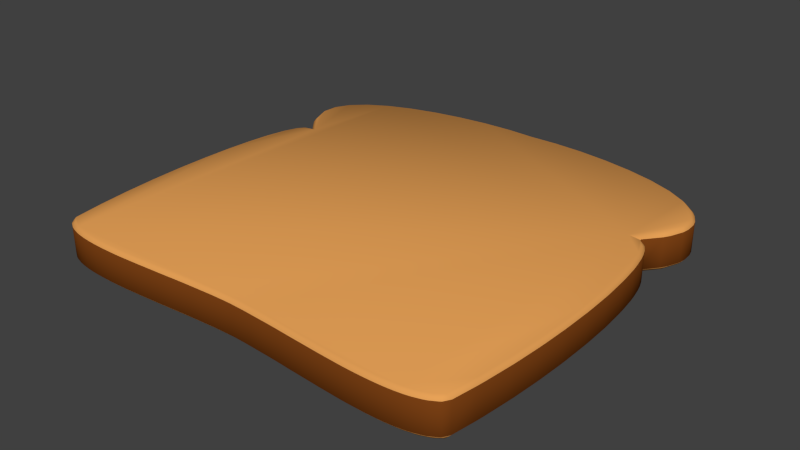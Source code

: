 # Source: rebanada.blend  (saved by Blender 2.74.0; exported with 4.5.12 LTS)
import bpy
from mathutils import Matrix  # noqa: F401  (used for matrix-valued properties, if any)

bpy.ops.wm.read_factory_settings(use_empty=True)
scene = bpy.context.scene
scene.name = 'Scene'

# ---- collections
col_collection_1 = bpy.data.collections.new('Collection 1'); scene.collection.children.link(col_collection_1)

# ---- materials (node trees are filled in below, after node groups)
mat_pan = bpy.data.materials.new('pan')
mat_pan.alpha_threshold = 0.0
mat_pan.use_transparent_shadow = False
mat_pan.diffuse_color = (0.8, 0.3591, 0.09614, 1.0)
mat_pan.roughness = 0.5
mat_tostao = bpy.data.materials.new('tostao')
mat_tostao.alpha_threshold = 0.0
mat_tostao.use_transparent_shadow = False
mat_tostao.diffuse_color = (0.196, 0.05201, 0.007468, 1.0)
mat_tostao.roughness = 0.5

# ---- material node trees

# ---- world
world_world = bpy.data.worlds.new('World'); scene.world = world_world
world_world.color = (0.05088, 0.05088, 0.05088)
world_world.use_sun_shadow = False
world_world.sun_shadow_jitter_overblur = 0.0
world_world.cycles.sampling_method = 'MANUAL'
world_world.cycles.sample_map_resolution = 256

# ---- meshes
me_mesh = bpy.data.meshes.new('Mesh')
me_mesh.from_pydata([(1.164e-10, -1.55, 0.0), (-0.03449, -1.585, -0.03451), (0.03449, -1.585, -0.03451), (-0.2354, -1.593, -0.03451), (-0.1665, -1.589, -0.03451), (-0.2025, -1.556, 0.0), (-0.4267, -1.604, -0.03451), (-0.3578, -1.6, -0.03451), (-0.3946, -1.567, 0.0), (-0.6213, -1.619, -0.03451), (-0.5525, -1.613, -0.03451), (-0.5895, -1.582, 0.0), (-0.8158, -1.633, -0.03451), (-0.747, -1.628, -0.03451), (-0.784, -1.597, 0.0), (-1.007, -1.646, -0.03451), (-0.9381, -1.642, -0.03451), (-0.9747, -1.61, 0.0), (-1.191, -1.656, -0.03451), (-1.122, -1.653, -0.03451), (-1.158, -1.62, 0.0), (-1.365, -1.658, -0.03451), (-1.296, -1.658, -0.03451), (-1.331, -1.625, 0.0), (-1.526, -1.652, -0.03451), (-1.457, -1.656, -0.03451), (-1.489, -1.621, 0.0), (-1.668, -1.635, -0.03451), (-1.6, -1.645, -0.03451), (-1.63, -1.608, 0.0), (-1.79, -1.603, -0.03451), (-1.724, -1.623, -0.03451), (-1.748, -1.583, 0.0), (-1.884, -1.555, -0.03451), (-1.825, -1.589, -0.03451), (-1.84, -1.546, 0.0), (-1.935, -1.485, -0.03451), (-1.902, -1.541, -0.03451), (-1.898, -1.501, 0.0), (-1.978, -1.201, -0.03451), (-1.969, -1.269, -0.03451), (-1.94, -1.23, 0.0), (-2.01, -0.9016, -0.03451), (-2.003, -0.9703, -0.03451), (-1.973, -0.9328, 0.0), (-2.031, -0.5962, -0.03451), (-2.027, -0.6651, -0.03451), (-1.995, -0.6288, 0.0), (-2.041, -0.2923, -0.03451), (-2.04, -0.3613, -0.03451), (-2.007, -0.3261, 0.0), (-2.041, 0.00254, -0.03451), (-2.042, -0.06645, -0.03451), (-2.007, -0.03248, 0.0), (-2.03, 0.2804, -0.03451), (-2.034, 0.2115, -0.03451), (-1.998, 0.2441, 0.0), (-2.008, 0.5334, -0.03451), (-2.015, 0.4648, -0.03451), (-1.978, 0.4956, 0.0), (-1.976, 0.7537, -0.03451), (-1.988, 0.6858, -0.03451), (-1.949, 0.714, 0.0), (-1.932, 0.9329, -0.03451), (-1.951, 0.8669, -0.03451), (-1.91, 0.8908, 0.0), (-1.874, 1.061, -0.03451), (-1.906, 1.001, -0.03451), (-1.864, 1.016, 0.0), (-1.802, 1.116, -0.03451), (-1.857, 1.082, -0.03451), (-1.816, 1.078, 0.0), (-1.79, 1.15, -0.03451), (-1.705, 1.1, 0.0), (-1.944, 1.357, -0.03451), (-1.91, 1.298, -0.03451), (-1.901, 1.343, 0.0), (-2.001, 1.544, -0.03451), (-1.991, 1.478, -0.03451), (-1.968, 1.515, 0.0), (-1.978, 1.707, -0.03451), (-1.996, 1.642, -0.03451), (-1.96, 1.667, 0.0), (-1.89, 1.848, -0.03451), (-1.931, 1.794, -0.03451), (-1.887, 1.803, 0.0), (-1.746, 1.972, -0.03451), (-1.801, 1.931, -0.03451), (-1.755, 1.926, 0.0), (-1.555, 2.078, -0.03451), (-1.617, 2.048, -0.03451), (-1.572, 2.034, 0.0), (-1.325, 2.166, -0.03451), (-1.391, 2.144, -0.03451), (-1.348, 2.124, 0.0), (-1.068, 2.235, -0.03451), (-1.135, 2.22, -0.03451), (-1.094, 2.195, 0.0), (-0.7921, 2.285, -0.03451), (-0.8603, 2.275, -0.03451), (-0.8212, 2.247, 0.0), (-0.5086, 2.316, -0.03451), (-0.5773, 2.31, -0.03451), (-0.5403, 2.28, 0.0), (-0.2276, 2.325, -0.03451), (-0.2965, 2.325, -0.03451), (-0.2619, 2.292, 0.0), (0.03449, 2.319, -0.03451), (-0.03449, 2.319, -0.03451), (-1.164e-10, 2.283, 0.0), (0.1665, -1.589, -0.03451), (0.2354, -1.593, -0.03451), (0.2025, -1.556, 0.0), (0.3946, -1.567, 0.0), (0.3578, -1.6, -0.03451), (0.4267, -1.604, -0.03451), (0.5895, -1.582, 0.0), (0.5525, -1.613, -0.03451), (0.6213, -1.619, -0.03451), (0.784, -1.597, 0.0), (0.747, -1.628, -0.03451), (0.8158, -1.633, -0.03451), (0.9747, -1.61, 0.0), (0.9381, -1.642, -0.03451), (1.007, -1.646, -0.03451), (1.158, -1.62, 0.0), (1.122, -1.653, -0.03451), (1.191, -1.656, -0.03451), (1.331, -1.625, 0.0), (1.296, -1.658, -0.03451), (1.365, -1.658, -0.03451), (1.489, -1.621, 0.0), (1.457, -1.656, -0.03451), (1.526, -1.652, -0.03451), (1.63, -1.608, 0.0), (1.6, -1.645, -0.03451), (1.668, -1.635, -0.03451), (1.748, -1.583, 0.0), (1.724, -1.623, -0.03451), (1.79, -1.603, -0.03451), (1.84, -1.546, 0.0), (1.825, -1.589, -0.03451), (1.884, -1.555, -0.03451), (1.898, -1.501, 0.0), (1.902, -1.541, -0.03451), (1.935, -1.485, -0.03451), (1.94, -1.23, 0.0), (1.969, -1.269, -0.03451), (1.978, -1.201, -0.03451), (1.973, -0.9328, 0.0), (2.003, -0.9703, -0.03451), (2.01, -0.9016, -0.03451), (1.995, -0.6288, 0.0), (2.027, -0.6651, -0.03451), (2.031, -0.5962, -0.03451), (2.007, -0.3261, 0.0), (2.04, -0.3613, -0.03451), (2.041, -0.2923, -0.03451), (2.007, -0.03248, 0.0), (2.042, -0.06645, -0.03451), (2.041, 0.00254, -0.03451), (1.998, 0.2441, 0.0), (2.034, 0.2115, -0.03451), (2.03, 0.2804, -0.03451), (1.978, 0.4956, 0.0), (2.015, 0.4648, -0.03451), (2.008, 0.5334, -0.03451), (1.949, 0.714, 0.0), (1.988, 0.6858, -0.03451), (1.976, 0.7537, -0.03451), (1.91, 0.8908, 0.0), (1.951, 0.8669, -0.03451), (1.932, 0.9329, -0.03451), (1.864, 1.016, 0.0), (1.906, 1.001, -0.03451), (1.874, 1.061, -0.03451), (1.816, 1.078, 0.0), (1.857, 1.082, -0.03451), (1.705, 1.1, 0.0), (1.802, 1.116, -0.03451), (1.79, 1.15, -0.03451), (1.901, 1.343, 0.0), (1.91, 1.298, -0.03451), (1.944, 1.357, -0.03451), (1.968, 1.515, 0.0), (1.991, 1.478, -0.03451), (2.001, 1.544, -0.03451), (1.96, 1.667, 0.0), (1.996, 1.642, -0.03451), (1.978, 1.707, -0.03451), (1.887, 1.803, 0.0), (1.931, 1.794, -0.03451), (1.89, 1.848, -0.03451), (1.755, 1.926, 0.0), (1.801, 1.931, -0.03451), (1.746, 1.972, -0.03451), (1.572, 2.034, 0.0), (1.617, 2.048, -0.03451), (1.555, 2.078, -0.03451), (1.348, 2.124, 0.0), (1.391, 2.144, -0.03451), (1.325, 2.166, -0.03451), (1.094, 2.195, 0.0), (1.135, 2.22, -0.03451), (1.068, 2.235, -0.03451), (0.8212, 2.247, 0.0), (0.8603, 2.275, -0.03451), (0.7921, 2.285, -0.03451), (0.5403, 2.28, 0.0), (0.5773, 2.31, -0.03451), (0.5086, 2.316, -0.03451), (0.2619, 2.292, 0.0), (0.2965, 2.325, -0.03451), (0.2276, 2.325, -0.03451), (0.03449, -1.585, -0.3094), (-0.03449, -1.585, -0.3094), (-1.164e-10, -1.55, -0.3439), (-0.2025, -1.556, -0.3439), (-0.1665, -1.589, -0.3094), (-0.2354, -1.593, -0.3094), (-0.3946, -1.567, -0.3439), (-0.3578, -1.6, -0.3094), (-0.4267, -1.604, -0.3094), (-0.5895, -1.582, -0.3439), (-0.5525, -1.613, -0.3094), (-0.6213, -1.619, -0.3094), (-0.784, -1.597, -0.3439), (-0.747, -1.628, -0.3094), (-0.8158, -1.633, -0.3094), (-0.9747, -1.61, -0.3439), (-0.9381, -1.642, -0.3094), (-1.007, -1.646, -0.3094), (-1.158, -1.62, -0.3439), (-1.122, -1.653, -0.3094), (-1.191, -1.656, -0.3094), (-1.331, -1.625, -0.3439), (-1.296, -1.658, -0.3094), (-1.365, -1.658, -0.3094), (-1.489, -1.621, -0.3439), (-1.457, -1.656, -0.3094), (-1.526, -1.652, -0.3094), (-1.63, -1.608, -0.3439), (-1.6, -1.645, -0.3094), (-1.668, -1.635, -0.3094), (-1.748, -1.583, -0.3439), (-1.724, -1.623, -0.3094), (-1.79, -1.603, -0.3094), (-1.84, -1.546, -0.3439), (-1.825, -1.589, -0.3094), (-1.884, -1.555, -0.3094), (-1.898, -1.501, -0.3439), (-1.902, -1.541, -0.3094), (-1.935, -1.485, -0.3094), (-1.94, -1.23, -0.3439), (-1.969, -1.269, -0.3094), (-1.978, -1.201, -0.3094), (-1.973, -0.9328, -0.3439), (-2.003, -0.9703, -0.3094), (-2.01, -0.9016, -0.3094), (-1.995, -0.6288, -0.3439), (-2.027, -0.6651, -0.3094), (-2.031, -0.5962, -0.3094), (-2.007, -0.3261, -0.3439), (-2.04, -0.3613, -0.3094), (-2.041, -0.2923, -0.3094), (-2.007, -0.03248, -0.3439), (-2.042, -0.06645, -0.3094), (-2.041, 0.00254, -0.3094), (-1.998, 0.2441, -0.3439), (-2.034, 0.2115, -0.3094), (-2.03, 0.2804, -0.3094), (-1.978, 0.4956, -0.3439), (-2.015, 0.4648, -0.3094), (-2.008, 0.5334, -0.3094), (-1.949, 0.714, -0.3439), (-1.988, 0.6858, -0.3094), (-1.976, 0.7537, -0.3094), (-1.91, 0.8908, -0.3439), (-1.951, 0.8669, -0.3094), (-1.932, 0.9329, -0.3094), (-1.864, 1.016, -0.3439), (-1.906, 1.001, -0.3094), (-1.874, 1.061, -0.3094), (-1.816, 1.078, -0.3439), (-1.857, 1.082, -0.3094), (-1.802, 1.116, -0.3094), (-1.705, 1.1, -0.3439), (-1.79, 1.15, -0.3094), (-1.901, 1.343, -0.3439), (-1.91, 1.298, -0.3094), (-1.944, 1.357, -0.3094), (-1.968, 1.515, -0.3439), (-1.991, 1.478, -0.3094), (-2.001, 1.544, -0.3094), (-1.96, 1.667, -0.3439), (-1.996, 1.642, -0.3094), (-1.978, 1.707, -0.3094), (-1.887, 1.803, -0.3439), (-1.931, 1.794, -0.3094), (-1.89, 1.848, -0.3094), (-1.755, 1.926, -0.3439), (-1.801, 1.931, -0.3094), (-1.746, 1.972, -0.3094), (-1.572, 2.034, -0.3439), (-1.617, 2.048, -0.3094), (-1.555, 2.078, -0.3094), (-1.348, 2.124, -0.3439), (-1.391, 2.144, -0.3094), (-1.325, 2.166, -0.3094), (-1.094, 2.195, -0.3439), (-1.135, 2.22, -0.3094), (-1.068, 2.235, -0.3094), (-0.8212, 2.247, -0.3439), (-0.8603, 2.275, -0.3094), (-0.7921, 2.285, -0.3094), (-0.5403, 2.28, -0.3439), (-0.5773, 2.31, -0.3094), (-0.5086, 2.316, -0.3094), (-0.2619, 2.292, -0.3439), (-0.2965, 2.325, -0.3094), (-0.2276, 2.325, -0.3094), (1.164e-10, 2.283, -0.3439), (-0.03449, 2.319, -0.3094), (0.03449, 2.319, -0.3094), (0.2025, -1.556, -0.3439), (0.2354, -1.593, -0.3094), (0.1665, -1.589, -0.3094), (0.4267, -1.604, -0.3094), (0.3578, -1.6, -0.3094), (0.3946, -1.567, -0.3439), (0.6213, -1.619, -0.3094), (0.5525, -1.613, -0.3094), (0.5895, -1.582, -0.3439), (0.8158, -1.633, -0.3094), (0.747, -1.628, -0.3094), (0.784, -1.597, -0.3439), (1.007, -1.646, -0.3094), (0.9381, -1.642, -0.3094), (0.9747, -1.61, -0.3439), (1.191, -1.656, -0.3094), (1.122, -1.653, -0.3094), (1.158, -1.62, -0.3439), (1.365, -1.658, -0.3094), (1.296, -1.658, -0.3094), (1.331, -1.625, -0.3439), (1.526, -1.652, -0.3094), (1.457, -1.656, -0.3094), (1.489, -1.621, -0.3439), (1.668, -1.635, -0.3094), (1.6, -1.645, -0.3094), (1.63, -1.608, -0.3439), (1.79, -1.603, -0.3094), (1.724, -1.623, -0.3094), (1.748, -1.583, -0.3439), (1.884, -1.555, -0.3094), (1.825, -1.589, -0.3094), (1.84, -1.546, -0.3439), (1.935, -1.485, -0.3094), (1.902, -1.541, -0.3094), (1.898, -1.501, -0.3439), (1.978, -1.201, -0.3094), (1.969, -1.269, -0.3094), (1.94, -1.23, -0.3439), (2.01, -0.9016, -0.3094), (2.003, -0.9703, -0.3094), (1.973, -0.9328, -0.3439), (2.031, -0.5962, -0.3094), (2.027, -0.6651, -0.3094), (1.995, -0.6288, -0.3439), (2.041, -0.2923, -0.3094), (2.04, -0.3613, -0.3094), (2.007, -0.3261, -0.3439), (2.041, 0.00254, -0.3094), (2.042, -0.06645, -0.3094), (2.007, -0.03248, -0.3439), (2.03, 0.2804, -0.3094), (2.034, 0.2115, -0.3094), (1.998, 0.2441, -0.3439), (2.008, 0.5334, -0.3094), (2.015, 0.4648, -0.3094), (1.978, 0.4956, -0.3439), (1.976, 0.7537, -0.3094), (1.988, 0.6858, -0.3094), (1.949, 0.714, -0.3439), (1.932, 0.9329, -0.3094), (1.951, 0.8669, -0.3094), (1.91, 0.8908, -0.3439), (1.874, 1.061, -0.3094), (1.906, 1.001, -0.3094), (1.864, 1.016, -0.3439), (1.857, 1.082, -0.3094), (1.816, 1.078, -0.3439), (1.79, 1.15, -0.3094), (1.802, 1.116, -0.3094), (1.705, 1.1, -0.3439), (1.944, 1.357, -0.3094), (1.91, 1.298, -0.3094), (1.901, 1.343, -0.3439), (2.001, 1.544, -0.3094), (1.991, 1.478, -0.3094), (1.968, 1.515, -0.3439), (1.978, 1.707, -0.3094), (1.996, 1.642, -0.3094), (1.96, 1.667, -0.3439), (1.89, 1.848, -0.3094), (1.931, 1.794, -0.3094), (1.887, 1.803, -0.3439), (1.746, 1.972, -0.3094), (1.801, 1.931, -0.3094), (1.755, 1.926, -0.3439), (1.555, 2.078, -0.3094), (1.617, 2.048, -0.3094), (1.572, 2.034, -0.3439), (1.325, 2.166, -0.3094), (1.391, 2.144, -0.3094), (1.348, 2.124, -0.3439), (1.068, 2.235, -0.3094), (1.135, 2.22, -0.3094), (1.094, 2.195, -0.3439), (0.7921, 2.285, -0.3094), (0.8603, 2.275, -0.3094), (0.8212, 2.247, -0.3439), (0.5086, 2.316, -0.3094), (0.5773, 2.31, -0.3094), (0.5403, 2.28, -0.3439), (0.2276, 2.325, -0.3094), (0.2965, 2.325, -0.3094), (0.2619, 2.292, -0.3439)], [], [(110, 2, 214, 326), (185, 183, 395, 399), (5, 0, 112, 113, 116, 119, 122, 125, 128, 131, 134, 137, 140, 143, 146, 149, 152, 155, 158, 161, 164, 167, 170, 173, 176, 178, 181, 184, 187, 190, 193, 196, 199, 202, 205, 208, 211, 109, 106, 103, 100, 97, 94, 91, 88, 85, 82, 79, 76, 73, 71, 68, 65, 62, 59, 56, 53, 50, 47, 44, 41, 38, 35, 32, 29, 26, 23, 20, 17, 14, 11, 8), (120, 118, 330, 334), (165, 163, 375, 379), (48, 52, 266, 264), (209, 207, 419, 423), (92, 96, 310, 308), (27, 31, 245, 243), (144, 142, 354, 358), (188, 186, 398, 402), (72, 75, 289, 287), (6, 10, 224, 222), (123, 121, 333, 337), (168, 166, 378, 382), (51, 55, 269, 267), (212, 210, 422, 426), (95, 99, 313, 311), (30, 34, 248, 246), (147, 145, 357, 361), (191, 189, 401, 405), (74, 78, 292, 290), (9, 13, 227, 225), (126, 124, 336, 340), (171, 169, 381, 385), (54, 58, 272, 270), (217, 220, 223, 226, 229, 232, 235, 238, 241, 244, 247, 250, 253, 256, 259, 262, 265, 268, 271, 274, 277, 280, 283, 286, 288, 291, 294, 297, 300, 303, 306, 309, 312, 315, 318, 321, 427, 424, 421, 418, 415, 412, 409, 406, 403, 400, 397, 394, 391, 389, 386, 383, 380, 377, 374, 371, 368, 365, 362, 359, 356, 353, 350, 347, 344, 341, 338, 335, 332, 329, 324, 216), (98, 102, 316, 314), (33, 37, 251, 249), (150, 148, 360, 364), (194, 192, 404, 408), (77, 81, 295, 293), (12, 16, 230, 228), (129, 127, 339, 343), (174, 172, 384, 388), (57, 61, 275, 273), (3, 7, 221, 219), (101, 105, 319, 317), (36, 40, 254, 252), (153, 151, 363, 367), (197, 195, 407, 411), (80, 84, 298, 296), (15, 19, 233, 231), (132, 130, 342, 346), (177, 175, 387, 390), (60, 64, 278, 276), (114, 111, 325, 328), (104, 108, 322, 320), (156, 154, 366, 370), (39, 43, 257, 255), (200, 198, 410, 414), (83, 87, 301, 299), (135, 133, 345, 349), (18, 22, 236, 234), (63, 67, 281, 279), (107, 213, 425, 323), (42, 46, 260, 258), (159, 157, 369, 373), (203, 201, 413, 417), (86, 90, 304, 302), (21, 25, 239, 237), (138, 136, 348, 352), (182, 180, 392, 396), (66, 70, 284, 282), (117, 115, 327, 331), (45, 49, 263, 261), (162, 160, 372, 376), (206, 204, 416, 420), (89, 93, 307, 305), (24, 28, 242, 240), (141, 139, 351, 355), (0, 1, 2), (3, 4, 5), (6, 7, 8), (9, 10, 11), (12, 13, 14), (15, 16, 17), (18, 19, 20), (21, 22, 23), (24, 25, 26), (27, 28, 29), (30, 31, 32), (33, 34, 35), (36, 37, 38), (39, 40, 41), (42, 43, 44), (45, 46, 47), (48, 49, 50), (51, 52, 53), (54, 55, 56), (57, 58, 59), (60, 61, 62), (63, 64, 65), (66, 67, 68), (69, 70, 71), (74, 75, 76), (77, 78, 79), (80, 81, 82), (83, 84, 85), (86, 87, 88), (89, 90, 91), (92, 93, 94), (95, 96, 97), (98, 99, 100), (101, 102, 103), (104, 105, 106), (107, 108, 109), (110, 111, 112), (113, 114, 115), (116, 117, 118), (119, 120, 121), (122, 123, 124), (125, 126, 127), (128, 129, 130), (131, 132, 133), (134, 135, 136), (137, 138, 139), (140, 141, 142), (143, 144, 145), (146, 147, 148), (149, 150, 151), (152, 153, 154), (155, 156, 157), (158, 159, 160), (161, 162, 163), (164, 165, 166), (167, 168, 169), (170, 171, 172), (173, 174, 175), (178, 179, 180), (181, 182, 183), (184, 185, 186), (187, 188, 189), (190, 191, 192), (193, 194, 195), (196, 197, 198), (199, 200, 201), (202, 203, 204), (205, 206, 207), (208, 209, 210), (211, 212, 213), (214, 215, 216), (217, 218, 219), (220, 221, 222), (223, 224, 225), (226, 227, 228), (229, 230, 231), (232, 233, 234), (235, 236, 237), (238, 239, 240), (241, 242, 243), (244, 245, 246), (247, 248, 249), (250, 251, 252), (253, 254, 255), (256, 257, 258), (259, 260, 261), (262, 263, 264), (265, 266, 267), (268, 269, 270), (271, 272, 273), (274, 275, 276), (277, 278, 279), (280, 281, 282), (283, 284, 285), (288, 289, 290), (291, 292, 293), (294, 295, 296), (297, 298, 299), (300, 301, 302), (303, 304, 305), (306, 307, 308), (309, 310, 311), (312, 313, 314), (315, 316, 317), (318, 319, 320), (321, 322, 323), (324, 325, 326), (327, 328, 329), (330, 331, 332), (333, 334, 335), (336, 337, 338), (339, 340, 341), (342, 343, 344), (345, 346, 347), (348, 349, 350), (351, 352, 353), (354, 355, 356), (357, 358, 359), (360, 361, 362), (363, 364, 365), (366, 367, 368), (369, 370, 371), (372, 373, 374), (375, 376, 377), (378, 379, 380), (381, 382, 383), (384, 385, 386), (387, 388, 389), (392, 393, 394), (395, 396, 397), (398, 399, 400), (401, 402, 403), (404, 405, 406), (407, 408, 409), (410, 411, 412), (413, 414, 415), (416, 417, 418), (419, 420, 421), (422, 423, 424), (425, 426, 427), (0, 5, 4, 1), (5, 8, 7, 3), (8, 11, 10, 6), (11, 14, 13, 9), (14, 17, 16, 12), (17, 20, 19, 15), (20, 23, 22, 18), (23, 26, 25, 21), (26, 29, 28, 24), (29, 32, 31, 27), (32, 35, 34, 30), (35, 38, 37, 33), (38, 41, 40, 36), (41, 44, 43, 39), (44, 47, 46, 42), (47, 50, 49, 45), (50, 53, 52, 48), (53, 56, 55, 51), (56, 59, 58, 54), (59, 62, 61, 57), (62, 65, 64, 60), (65, 68, 67, 63), (68, 71, 70, 66), (73, 76, 75, 72), (76, 79, 78, 74), (79, 82, 81, 77), (82, 85, 84, 80), (85, 88, 87, 83), (88, 91, 90, 86), (91, 94, 93, 89), (94, 97, 96, 92), (97, 100, 99, 95), (100, 103, 102, 98), (103, 106, 105, 101), (106, 109, 108, 104), (111, 114, 113, 112), (115, 117, 116, 113), (118, 120, 119, 116), (121, 123, 122, 119), (124, 126, 125, 122), (127, 129, 128, 125), (130, 132, 131, 128), (133, 135, 134, 131), (136, 138, 137, 134), (139, 141, 140, 137), (142, 144, 143, 140), (145, 147, 146, 143), (148, 150, 149, 146), (151, 153, 152, 149), (154, 156, 155, 152), (157, 159, 158, 155), (160, 162, 161, 158), (163, 165, 164, 161), (166, 168, 167, 164), (169, 171, 170, 167), (172, 174, 173, 170), (175, 177, 176, 173), (180, 182, 181, 178), (183, 185, 184, 181), (186, 188, 187, 184), (189, 191, 190, 187), (192, 194, 193, 190), (195, 197, 196, 193), (198, 200, 199, 196), (201, 203, 202, 199), (204, 206, 205, 202), (207, 209, 208, 205), (210, 212, 211, 208), (2, 110, 112, 0), (213, 107, 109, 211), (215, 218, 217, 216), (219, 221, 220, 217), (222, 224, 223, 220), (225, 227, 226, 223), (228, 230, 229, 226), (231, 233, 232, 229), (234, 236, 235, 232), (237, 239, 238, 235), (240, 242, 241, 238), (243, 245, 244, 241), (246, 248, 247, 244), (249, 251, 250, 247), (252, 254, 253, 250), (255, 257, 256, 253), (258, 260, 259, 256), (261, 263, 262, 259), (264, 266, 265, 262), (267, 269, 268, 265), (270, 272, 271, 268), (273, 275, 274, 271), (276, 278, 277, 274), (279, 281, 280, 277), (282, 284, 283, 280), (287, 289, 288, 286), (290, 292, 291, 288), (293, 295, 294, 291), (296, 298, 297, 294), (299, 301, 300, 297), (302, 304, 303, 300), (305, 307, 306, 303), (308, 310, 309, 306), (311, 313, 312, 309), (314, 316, 315, 312), (317, 319, 318, 315), (320, 322, 321, 318), (324, 329, 328, 325), (329, 332, 331, 327), (332, 335, 334, 330), (335, 338, 337, 333), (338, 341, 340, 336), (341, 344, 343, 339), (344, 347, 346, 342), (347, 350, 349, 345), (350, 353, 352, 348), (353, 356, 355, 351), (356, 359, 358, 354), (359, 362, 361, 357), (362, 365, 364, 360), (365, 368, 367, 363), (368, 371, 370, 366), (371, 374, 373, 369), (374, 377, 376, 372), (377, 380, 379, 375), (380, 383, 382, 378), (383, 386, 385, 381), (386, 389, 388, 384), (389, 391, 390, 387), (394, 397, 396, 392), (397, 400, 399, 395), (400, 403, 402, 398), (403, 406, 405, 401), (406, 409, 408, 404), (409, 412, 411, 407), (412, 415, 414, 410), (415, 418, 417, 413), (418, 421, 420, 416), (421, 424, 423, 419), (424, 427, 426, 422), (216, 324, 326, 214), (427, 321, 323, 425), (395, 183, 182, 396), (179, 393, 392, 180), (281, 67, 66, 282), (69, 285, 284, 70), (214, 2, 1, 215), (3, 219, 218, 4), (330, 118, 117, 331), (114, 328, 327, 115), (375, 163, 162, 376), (159, 373, 372, 160), (260, 46, 45, 261), (48, 264, 263, 49), (419, 207, 206, 420), (203, 417, 416, 204), (304, 90, 89, 305), (92, 308, 307, 93), (239, 25, 24, 240), (27, 243, 242, 28), (354, 142, 141, 355), (138, 352, 351, 139), (398, 186, 185, 399), (6, 222, 221, 7), (333, 121, 120, 334), (378, 166, 165, 379), (51, 267, 266, 52), (422, 210, 209, 423), (95, 311, 310, 96), (30, 246, 245, 31), (357, 145, 144, 358), (401, 189, 188, 402), (74, 290, 289, 75), (9, 225, 224, 10), (336, 124, 123, 337), (381, 169, 168, 382), (54, 270, 269, 55), (425, 213, 212, 426), (98, 314, 313, 99), (33, 249, 248, 34), (360, 148, 147, 361), (404, 192, 191, 405), (77, 293, 292, 78), (12, 228, 227, 13), (339, 127, 126, 340), (384, 172, 171, 385), (57, 273, 272, 58), (325, 111, 110, 326), (101, 317, 316, 102), (36, 252, 251, 37), (363, 151, 150, 364), (407, 195, 194, 408), (80, 296, 295, 81), (15, 231, 230, 16), (342, 130, 129, 343), (387, 175, 174, 388), (60, 276, 275, 61), (322, 108, 107, 323), (104, 320, 319, 105), (366, 154, 153, 367), (39, 255, 254, 40), (410, 198, 197, 411), (83, 299, 298, 84), (345, 133, 132, 346), (18, 234, 233, 19), (63, 279, 278, 64), (42, 258, 257, 43), (369, 157, 156, 370), (413, 201, 200, 414), (86, 302, 301, 87), (21, 237, 236, 22), (348, 136, 135, 349), (1, 4, 218, 215), (72, 69, 73), (176, 177, 179), (286, 285, 287), (393, 390, 391), (71, 73, 69), (179, 178, 176), (285, 286, 283), (391, 394, 393), (72, 287, 285, 69), (393, 179, 177, 390)])
me_mesh.polygons.foreach_set('use_smooth', [True] * 432)
me_mesh.polygons.foreach_set('material_index', [1, 1, 0, 1, 1, 1, 1, 1, 1, 1, 1, 1, 1, 1, 1, 1, 1, 1, 1, 1, 1, 1, 1, 1, 1, 1, 0, 1, 1, 1, 1, 1, 1, 1, 1, 1, 1, 1, 1, 1, 1, 1, 1, 1, 1, 1, 1, 1, 1, 1, 1, 1, 1, 1, 1, 1, 1, 1, 1, 1, 1, 1, 1, 1, 1, 1, 1, 1, 1, 1, 1, 0, 0, 0, 0, 0, 0, 0, 0, 0, 0, 0, 0, 0, 0, 0, 0, 0, 0, 0, 0, 0, 0, 0, 0, 0, 0, 0, 0, 0, 0, 0, 0, 0, 0, 0, 0, 0, 0, 0, 0, 0, 0, 0, 0, 0, 0, 0, 0, 0, 0, 0, 0, 0, 0, 0, 0, 0, 0, 0, 0, 0, 0, 0, 0, 0, 0, 0, 0, 0, 0, 0, 0, 0, 0, 0, 0, 0, 0, 0, 0, 0, 0, 0, 0, 0, 0, 0, 0, 0, 0, 0, 0, 0, 0, 0, 0, 0, 0, 0, 0, 0, 0, 0, 0, 0, 0, 0, 0, 0, 0, 0, 0, 0, 0, 0, 0, 0, 0, 0, 0, 0, 0, 0, 0, 0, 0, 0, 0, 0, 0, 0, 0, 0, 0, 0, 0, 0, 0, 0, 0, 0, 0, 0, 0, 0, 0, 0, 0, 0, 0, 0, 0, 0, 0, 0, 0, 0, 0, 0, 0, 0, 0, 0, 0, 0, 0, 0, 0, 0, 0, 0, 0, 0, 0, 0, 0, 0, 0, 0, 0, 0, 0, 0, 0, 0, 0, 0, 0, 0, 0, 0, 0, 0, 0, 0, 0, 0, 0, 0, 0, 0, 0, 0, 0, 0, 0, 0, 0, 0, 0, 0, 0, 0, 0, 0, 0, 0, 0, 0, 0, 0, 0, 0, 0, 0, 0, 0, 0, 0, 0, 0, 0, 0, 0, 0, 0, 0, 0, 0, 0, 0, 0, 0, 0, 0, 0, 0, 0, 0, 0, 0, 0, 0, 0, 0, 0, 0, 0, 0, 0, 0, 0, 0, 0, 0, 0, 0, 0, 0, 0, 0, 0, 0, 0, 0, 0, 0, 0, 0, 0, 1, 1, 1, 1, 1, 1, 1, 1, 1, 1, 1, 1, 1, 1, 1, 1, 1, 1, 1, 1, 1, 1, 1, 1, 1, 1, 1, 1, 1, 1, 1, 1, 1, 1, 1, 1, 1, 1, 1, 1, 1, 1, 1, 1, 1, 1, 1, 1, 1, 1, 1, 1, 1, 1, 1, 1, 1, 1, 1, 1, 1, 1, 1, 1, 1, 1, 1, 1, 1, 1, 1, 0, 0, 0, 0, 0, 0, 0, 0, 1, 1])
me_mesh.materials.append(mat_pan)
me_mesh.materials.append(mat_tostao)
me_mesh.use_remesh_preserve_volume = False
me_mesh.use_remesh_preserve_attributes = False
me_mesh.use_mirror_vertex_groups = False
me_mesh.update()

# ---- objects
ob_beziercurve = bpy.data.objects.new('BezierCurve', me_mesh)

# ---- transforms, parenting, visibility, modifiers, constraints
ob_beziercurve.location = (0.0, 0.0, 0.0)
ob_beziercurve.scale = (0.4, 0.4, 0.4)
ob_beziercurve.lineart.crease_threshold = 0.0

# ---- collection membership
col_collection_1.objects.link(ob_beziercurve)

# ---- scene / render settings (as saved in the file)
scene.frame_start = 1; scene.frame_end = 250; scene.frame_set(1)
scene.render.engine = 'BLENDER_EEVEE_NEXT'
scene.render.resolution_percentage = 50
scene.render.dither_intensity = 0.0
scene.cycles.use_denoising = False
scene.cycles.samples = 10
scene.cycles.sampling_pattern = 'TABULATED_SOBOL'
scene.cycles.light_sampling_threshold = 0.0
scene.cycles.use_adaptive_sampling = False
scene.cycles.use_light_tree = False
scene.cycles.blur_glossy = 0.0
scene.cycles.pixel_filter_type = 'GAUSSIAN'
scene.cycles.sample_clamp_indirect = 0.0
scene.view_settings.view_transform = 'Standard'
bpy.context.view_layer.update()

# ---- added for rendering (the .blend has no active camera and no usable light): camera, sun
cam_auto = bpy.data.cameras.new('AutoCamera')
cam_auto.lens = 50.0
cam_auto.sensor_width = 36.0
cam_auto.clip_end = 1000.0
ob_auto_camera = bpy.data.objects.new('AutoCamera', cam_auto)
scene.collection.objects.link(ob_auto_camera)
ob_auto_camera.location = (2.1151, -2.40473, 1.62329)
ob_auto_camera.rotation_euler = (1.09748, -7.21219e-08, 0.694738)
scene.camera = ob_auto_camera
light_auto_sun = bpy.data.lights.new('AutoSun', 'SUN')
light_auto_sun.energy = 3.0
light_auto_sun.angle = 0.0523599
ob_auto_sun = bpy.data.objects.new('AutoSun', light_auto_sun)
scene.collection.objects.link(ob_auto_sun)
ob_auto_sun.rotation_euler = (0.872665, 0.174533, 0.523599)
bpy.context.view_layer.update()

